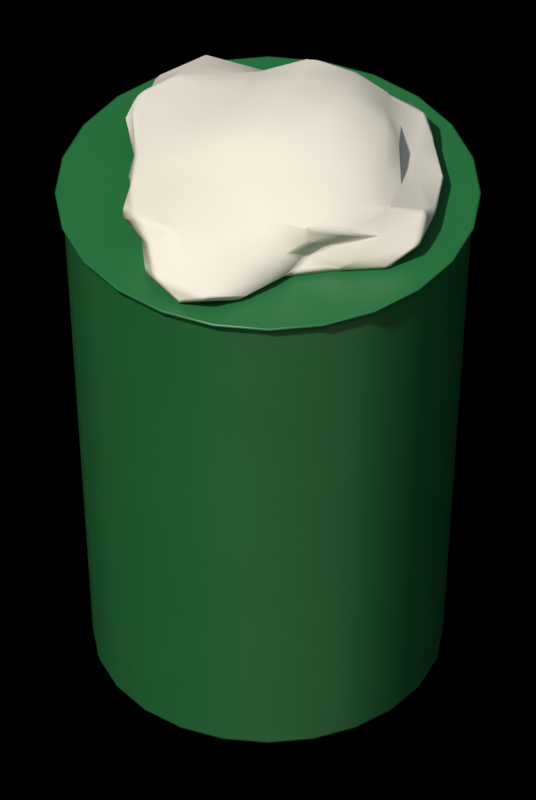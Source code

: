 # Source: trash_bin.blend  (saved by Blender 5.2.45; exported with 4.5.12 LTS)
import bpy
from mathutils import Matrix  # noqa: F401  (used for matrix-valued properties, if any)

bpy.ops.wm.read_factory_settings(use_empty=True)
scene = bpy.context.scene
scene.name = 'trash_bin'

# ---- collections
col_assembly = bpy.data.collections.new('Assembly'); scene.collection.children.link(col_assembly)
col_renderrig = bpy.data.collections.new('RenderRig'); scene.collection.children.link(col_renderrig)

# ---- materials (node trees are filled in below, after node groups)
mat_plastic_green = bpy.data.materials.new('plastic_green')
mat_paper = bpy.data.materials.new('paper')

# ---- material node trees
mat_plastic_green.use_nodes = True; mat_plastic_green.node_tree.nodes.clear()
_N = mat_plastic_green.node_tree.nodes; _L = mat_plastic_green.node_tree.links
n0 = _N.new('ShaderNodeOutputMaterial'); n0.name = 'Material Output'; n0.location = (0, 0)
n1 = _N.new('ShaderNodeBsdfPrincipled'); n1.name = 'Principled BSDF'; n1.location = (0, 0)
n1.inputs[2].default_value = 0.38
n1.inputs[10].default_value = 0.005
n2 = _N.new('ShaderNodeTexCoord'); n2.name = 'Texture Coordinate'; n2.location = (0, 0)
n3 = _N.new('ShaderNodeRGB'); n3.name = 'Color'; n3.location = (0, 0)
n3.outputs[0].default_value = (0.02198, 0.1706, 0.05088, 1.0)
n4 = _N.new('ShaderNodeTexNoise'); n4.name = 'Noise Texture'; n4.location = (0, 0)
n4.width = 160
n4.inputs[2].default_value = 6.0
n4.inputs[3].default_value = 4.0
n4.inputs[4].default_value = 0.6
n5 = _N.new('ShaderNodeMapRange'); n5.name = 'Map Range'; n5.location = (0, 0)
n5.inputs[1].default_value = 0.3
n5.inputs[2].default_value = 0.7
n5.inputs[3].default_value = 0.96
n5.inputs[4].default_value = 1.04
n6 = _N.new('ShaderNodeMix'); n6.name = 'Mix'; n6.location = (0, 0)
n6.data_type = 'RGBA'
n6.blend_type = 'MULTIPLY'
n6.inputs[0].default_value = 1.0
n7 = _N.new('ShaderNodeAttribute'); n7.name = 'Attribute'; n7.location = (0, 0)
n7.attribute_name = 'part_rand'
n8 = _N.new('ShaderNodeMapRange'); n8.name = 'Map Range.001'; n8.location = (0, 0)
n8.inputs[3].default_value = 0.9
n8.inputs[4].default_value = 1.1
n9 = _N.new('ShaderNodeMix'); n9.name = 'Mix.001'; n9.location = (0, 0)
n9.data_type = 'RGBA'
n9.blend_type = 'MULTIPLY'
n9.inputs[0].default_value = 1.0
_L.new(n1.outputs[0], n0.inputs[0])
_L.new(n2.outputs[3], n4.inputs[0])
_L.new(n4.outputs[0], n5.inputs[0])
_L.new(n3.outputs[0], n6.inputs[6])
_L.new(n5.outputs[0], n6.inputs[7])
_L.new(n7.outputs[2], n8.inputs[0])
_L.new(n6.outputs[2], n9.inputs[6])
_L.new(n8.outputs[0], n9.inputs[7])
_L.new(n9.outputs[2], n1.inputs[0])
n0.is_active_output = True
mat_paper.use_nodes = True; mat_paper.node_tree.nodes.clear()
_N = mat_paper.node_tree.nodes; _L = mat_paper.node_tree.links
n0 = _N.new('ShaderNodeOutputMaterial'); n0.name = 'Material Output'; n0.location = (0, 0)
n1 = _N.new('ShaderNodeBsdfPrincipled'); n1.name = 'Principled BSDF'; n1.location = (0, 0)
n1.inputs[2].default_value = 0.8
n1.inputs[10].default_value = 0.005
n2 = _N.new('ShaderNodeTexCoord'); n2.name = 'Texture Coordinate'; n2.location = (0, 0)
n3 = _N.new('ShaderNodeRGB'); n3.name = 'Color'; n3.location = (0, 0)
n3.outputs[0].default_value = (0.8481, 0.8073, 0.6921, 1.0)
n4 = _N.new('ShaderNodeTexNoise'); n4.name = 'Noise Texture'; n4.location = (0, 0)
n4.width = 160
n4.inputs[2].default_value = 6.0
n4.inputs[3].default_value = 4.0
n4.inputs[4].default_value = 0.6
n5 = _N.new('ShaderNodeMapRange'); n5.name = 'Map Range'; n5.location = (0, 0)
n5.inputs[1].default_value = 0.3
n5.inputs[2].default_value = 0.7
n5.inputs[3].default_value = 0.96
n5.inputs[4].default_value = 1.04
n6 = _N.new('ShaderNodeMix'); n6.name = 'Mix'; n6.location = (0, 0)
n6.data_type = 'RGBA'
n6.blend_type = 'MULTIPLY'
n6.inputs[0].default_value = 1.0
n7 = _N.new('ShaderNodeAttribute'); n7.name = 'Attribute'; n7.location = (0, 0)
n7.attribute_name = 'part_rand'
n8 = _N.new('ShaderNodeMapRange'); n8.name = 'Map Range.001'; n8.location = (0, 0)
n8.inputs[3].default_value = 0.92
n8.inputs[4].default_value = 1.08
n9 = _N.new('ShaderNodeMix'); n9.name = 'Mix.001'; n9.location = (0, 0)
n9.data_type = 'RGBA'
n9.blend_type = 'MULTIPLY'
n9.inputs[0].default_value = 1.0
_L.new(n1.outputs[0], n0.inputs[0])
_L.new(n2.outputs[3], n4.inputs[0])
_L.new(n4.outputs[0], n5.inputs[0])
_L.new(n3.outputs[0], n6.inputs[6])
_L.new(n5.outputs[0], n6.inputs[7])
_L.new(n7.outputs[2], n8.inputs[0])
_L.new(n6.outputs[2], n9.inputs[6])
_L.new(n8.outputs[0], n9.inputs[7])
_L.new(n9.outputs[2], n1.inputs[0])
n0.is_active_output = True

# ---- world
world_noworldlight = bpy.data.worlds.new('NoWorldLight'); scene.world = world_noworldlight
world_noworldlight.use_nodes = True; world_noworldlight.node_tree.nodes.clear()
_N = world_noworldlight.node_tree.nodes; _L = world_noworldlight.node_tree.links
n0 = _N.new('ShaderNodeBackground'); n0.name = 'Background'; n0.location = (-200, 100)
n0.inputs[0].default_value = (0.05, 0.05, 0.05, 1.0)
n0.inputs[1].default_value = 0.0
n1 = _N.new('ShaderNodeOutputWorld'); n1.name = 'World Output'; n1.location = (200, 100)
_L.new(n0.outputs[0], n1.inputs[0])
n1.is_active_output = True

# ---- cameras
cam_orthocamera = bpy.data.cameras.new('OrthoCamera')
cam_orthocamera.type = 'ORTHO'
cam_orthocamera.sensor_fit = 'HORIZONTAL'
cam_orthocamera.clip_end = 100.0
cam_orthocamera.ortho_scale = 0.5218

# ---- lights
light_keysun = bpy.data.lights.new('KeySun', 'SUN')
light_keysun.color = (1.0, 0.96, 0.9)
light_keysun.angle = 0.05236
light_keysun.energy = 3.2
light_skyfill = bpy.data.lights.new('SkyFill', 'SUN')
light_skyfill.color = (0.75, 0.85, 1.0)
light_skyfill.angle = 1.571
light_skyfill.energy = 0.8
light_groundbounce = bpy.data.lights.new('GroundBounce', 'SUN')
light_groundbounce.color = (1.0, 0.8, 0.65)
light_groundbounce.angle = 1.571
light_groundbounce.energy = 0.35

# ---- meshes
me_mainmesh = bpy.data.meshes.new('MainMesh')
me_mainmesh.from_pydata([(0.0, 0.0, 0.0), (0.0, 0.0, 0.0), (0.0, 0.0, 0.0), (0.0, 0.0, 0.0), (0.0, 0.0, 0.0), (0.0, 0.0, 0.0), (0.0, 0.0, 0.0), (0.0, 0.0, 0.0), (0.0, 0.0, 0.0), (0.0, 0.0, 0.0), (0.0, 0.0, 0.0), (0.0, 0.0, 0.0), (0.0, 0.0, 0.0), (0.0, 0.0, 0.0), (0.0, 0.0, 0.0), (0.0, 0.0, 0.0), (0.0, 0.0, 0.0), (0.0, 0.0, 0.0), (0.0, 0.0, 0.0), (0.0, 0.0, 0.0), (0.0, 0.0, 0.0), (0.0, 0.0, 0.0), (0.0, 0.0, 0.0), (0.0, 0.0, 0.0), (0.17, 0.0, 0.0), (0.1642, 0.044, 0.0), (0.1472, 0.085, 0.0), (0.1202, 0.1202, 0.0), (0.085, 0.1472, 0.0), (0.044, 0.1642, 0.0), (1.041e-17, 0.17, 0.0), (-0.044, 0.1642, 0.0), (-0.085, 0.1472, 0.0), (-0.1202, 0.1202, 0.0), (-0.1472, 0.085, 0.0), (-0.1642, 0.044, 0.0), (-0.17, 2.082e-17, 0.0), (-0.1642, -0.044, 0.0), (-0.1472, -0.085, 0.0), (-0.1202, -0.1202, 0.0), (-0.085, -0.1472, 0.0), (-0.044, -0.1642, 0.0), (-3.123e-17, -0.17, 0.0), (0.044, -0.1642, 0.0), (0.085, -0.1472, 0.0), (0.1202, -0.1202, 0.0), (0.1472, -0.085, 0.0), (0.1642, -0.044, 0.0), (0.2, 0.0, 0.55), (0.1932, 0.05176, 0.55), (0.1732, 0.1, 0.55), (0.1414, 0.1414, 0.55), (0.1, 0.1732, 0.55), (0.05176, 0.1932, 0.55), (1.225e-17, 0.2, 0.55), (-0.05176, 0.1932, 0.55), (-0.1, 0.1732, 0.55), (-0.1414, 0.1414, 0.55), (-0.1732, 0.1, 0.55), (-0.1932, 0.05176, 0.55), (-0.2, 2.449e-17, 0.55), (-0.1932, -0.05176, 0.55), (-0.1732, -0.1, 0.55), (-0.1414, -0.1414, 0.55), (-0.1, -0.1732, 0.55), (-0.05176, -0.1932, 0.55), (-3.674e-17, -0.2, 0.55), (0.05176, -0.1932, 0.55), (0.1, -0.1732, 0.55), (0.1414, -0.1414, 0.55), (0.1732, -0.1, 0.55), (0.1932, -0.05176, 0.55), (0.21, 0.0, 0.56), (0.2028, 0.05435, 0.56), (0.1819, 0.105, 0.56), (0.1485, 0.1485, 0.56), (0.105, 0.1819, 0.56), (0.05435, 0.2028, 0.56), (1.286e-17, 0.21, 0.56), (-0.05435, 0.2028, 0.56), (-0.105, 0.1819, 0.56), (-0.1485, 0.1485, 0.56), (-0.1819, 0.105, 0.56), (-0.2028, 0.05435, 0.56), (-0.21, 2.572e-17, 0.56), (-0.2028, -0.05435, 0.56), (-0.1819, -0.105, 0.56), (-0.1485, -0.1485, 0.56), (-0.105, -0.1819, 0.56), (-0.05435, -0.2028, 0.56), (-3.858e-17, -0.21, 0.56), (0.05435, -0.2028, 0.56), (0.105, -0.1819, 0.56), (0.1485, -0.1485, 0.56), (0.1819, -0.105, 0.56), (0.2028, -0.05435, 0.56), (0.0, 0.0, 0.56), (0.0, 0.0, 0.56), (0.0, 0.0, 0.56), (0.0, 0.0, 0.56), (0.0, 0.0, 0.56), (0.0, 0.0, 0.56), (0.0, 0.0, 0.56), (0.0, 0.0, 0.56), (0.0, 0.0, 0.56), (0.0, 0.0, 0.56), (0.0, 0.0, 0.56), (0.0, 0.0, 0.56), (0.0, 0.0, 0.56), (0.0, 0.0, 0.56), (0.0, 0.0, 0.56), (0.0, 0.0, 0.56), (0.0, 0.0, 0.56), (0.0, 0.0, 0.56), (0.0, 0.0, 0.56), (0.0, 0.0, 0.56), (0.0, 0.0, 0.56), (0.0, 0.0, 0.56), (0.0, 0.0, 0.56), (0.0, 0.0, 0.56), (0.0, 0.0, 0.54), (0.1245, -0.09049, 0.5528), (-0.04617, -0.1421, 0.5536), (-0.1214, 0.0, 0.5586), (-0.04604, 0.1417, 0.5537), (0.1252, 0.09098, 0.5527), (0.04142, -0.1275, 0.6037), (-0.1302, -0.09456, 0.6084), (-0.1281, 0.09304, 0.6079), (0.04209, 0.1295, 0.604), (0.1238, 0.0, 0.6018), (0.0, 0.0, 0.6485), (-0.03302, -0.1016, 0.5471), (-0.02491, -0.07667, 0.54), (-0.01319, -0.04059, 0.54), (0.0433, -0.03146, 0.54), (0.08924, -0.06484, 0.54), (0.1175, -0.08536, 0.54), (0.08606, -0.1103, 0.5513), (0.0384, -0.1182, 0.5529), (-0.004279, -0.1248, 0.5544), (0.1362, 0.04947, 0.5503), (0.1237, 0.0, 0.553), (0.1371, -0.04981, 0.5501), (0.04379, 0.03181, 0.54), (0.09023, 0.06555, 0.54), (0.1188, 0.08632, 0.54), (-0.1042, 0.0, 0.5479), (-0.07389, 0.0, 0.54), (-0.0407, 0.0, 0.54), (-0.08262, -0.1223, 0.5497), (-0.121, -0.08794, 0.5474), (-0.1274, -0.03662, 0.5528), (-0.03327, 0.1024, 0.5468), (-0.02508, 0.0772, 0.54), (-0.01335, 0.04109, 0.54), (-0.1248, 0.03586, 0.5534), (-0.1192, 0.08659, 0.5479), (-0.08179, 0.1211, 0.55), (-0.004313, 0.1258, 0.5542), (0.03918, 0.1206, 0.5523), (0.08778, 0.1125, 0.5507), (0.1463, -0.02258, 0.5936), (0.1645, -0.05345, 0.58), (0.1454, -0.0748, 0.565), (0.1441, 0.07414, 0.5652), (0.1635, 0.05313, 0.58), (0.1442, 0.02225, 0.5934), (0.0212, -0.1305, 0.5921), (0.0, -0.154, 0.58), (-0.02748, -0.1692, 0.5643), (0.1196, -0.1187, 0.5646), (0.09088, -0.1251, 0.58), (0.05881, -0.1166, 0.592), (-0.1425, -0.07332, 0.5947), (-0.1233, -0.04008, 0.58), (-0.1294, -0.01997, 0.568), (-0.08714, -0.1727, 0.5623), (-0.1117, -0.1537, 0.58), (-0.117, -0.1161, 0.5951), (-0.1154, 0.1145, 0.5949), (-0.1102, 0.1516, 0.58), (-0.08679, 0.172, 0.5624), (-0.1295, 0.01998, 0.568), (-0.1216, 0.03952, 0.58), (-0.1401, 0.07209, 0.5944), (0.05948, 0.1179, 0.5921), (0.09187, 0.1264, 0.58), (0.1195, 0.1186, 0.5646), (-0.02777, 0.1709, 0.5641), (0.0, 0.1559, 0.58), (0.02127, 0.1309, 0.5921), (0.1289, -0.03704, 0.6075), (0.1185, -0.08608, 0.6119), (0.08238, -0.122, 0.6102), (0.004288, -0.125, 0.6056), (-0.04009, -0.1234, 0.6083), (-0.09327, -0.1195, 0.6111), (-0.1344, -0.04884, 0.6093), (-0.1298, 0.0, 0.6083), (-0.132, 0.04797, 0.6088), (-0.09197, 0.1179, 0.6107), (-0.04005, 0.1233, 0.6083), (0.004343, 0.1266, 0.606), (0.0838, 0.1241, 0.6107), (0.1192, 0.08658, 0.6121), (0.1282, 0.03683, 0.6073), (0.01486, -0.04574, 0.6454), (0.02846, -0.08759, 0.6326), (0.04155, -0.1279, 0.6214), (0.1302, 0.0, 0.6201), (0.113, 0.0, 0.6445), (0.05342, 0.0, 0.6527), (-0.03455, -0.0251, 0.6381), (-0.0602, -0.04374, 0.6225), (-0.097, -0.07047, 0.6169), (-0.03468, 0.0252, 0.6383), (-0.05997, 0.04357, 0.6223), (-0.09484, 0.06891, 0.6161), (0.01504, 0.0463, 0.6462), (0.02886, 0.08884, 0.6333), (0.04221, 0.1299, 0.6221), (0.07383, 0.05364, 0.6444), (0.1154, 0.04751, 0.6262), (0.08421, 0.09899, 0.6281), (-0.02166, 0.06666, 0.6295), (-0.008468, 0.1104, 0.621), (-0.0549, 0.08919, 0.6188), (-0.0684, 0.0, 0.6283), (-0.1039, 0.02517, 0.6196), (-0.104, -0.02518, 0.6196), (-0.02154, -0.06628, 0.6292), (-0.05591, -0.09083, 0.6195), (-0.008419, -0.1097, 0.6207), (0.07263, -0.05277, 0.6434), (0.08339, -0.09803, 0.6276), (0.1139, -0.04692, 0.6256), (0.154, 0.07601, 0.5974), (0.1462, 0.1062, 0.58), (0.1075, 0.1102, 0.5956), (-0.02179, 0.15, 0.5954), (-0.06065, 0.1867, 0.58), (-0.07711, 0.1467, 0.5968), (-0.13, 0.0223, 0.5934), (-0.1358, -4.899e-08, 0.58), (-0.1327, -0.02276, 0.5937), (-0.07814, -0.1486, 0.597), (-0.06055, -0.1864, 0.58), (-0.0219, -0.1507, 0.5955), (0.106, -0.1087, 0.5954), (0.1472, -0.107, 0.58), (0.1546, -0.07629, 0.5975), (0.03881, 0.1194, 0.58), (0.06616, 0.1258, 0.5656), (0.01974, 0.1359, 0.5661), (-0.12, 0.08718, 0.58), (-0.1177, 0.1207, 0.5629), (-0.1149, 0.05672, 0.567), (-0.1236, -0.08981, 0.58), (-0.1179, -0.05821, 0.5666), (-0.1206, -0.1237, 0.5625), (0.03796, -0.1168, 0.58), (0.01933, -0.133, 0.5664), (0.06489, -0.1234, 0.5658), (0.1727, 0.0, 0.58), (0.1591, -0.02729, 0.5636), (0.1593, 0.02733, 0.5636), (0.06962, 0.1131, 0.54), (0.0261, 0.08033, 0.54), (0.008213, 0.1071, 0.5403), (-0.07253, 0.08527, 0.54), (-0.05215, 0.03789, 0.54), (-0.1005, 0.04141, 0.54), (-0.1027, -0.04231, 0.54), (-0.05235, -0.03804, 0.54), (-0.073, -0.08582, 0.54), (0.1191, 0.02885, 0.54), (0.1196, -0.02898, 0.54), (0.09811, -1.619e-07, 0.54), (0.008008, -0.1044, 0.5413), (0.02567, -0.079, 0.54), (0.06786, -0.1102, 0.54)], [], [(0, 1, 25, 24), (1, 2, 26, 25), (2, 3, 27, 26), (3, 4, 28, 27), (4, 5, 29, 28), (5, 6, 30, 29), (6, 7, 31, 30), (7, 8, 32, 31), (8, 9, 33, 32), (9, 10, 34, 33), (10, 11, 35, 34), (11, 12, 36, 35), (12, 13, 37, 36), (13, 14, 38, 37), (14, 15, 39, 38), (15, 16, 40, 39), (16, 17, 41, 40), (17, 18, 42, 41), (18, 19, 43, 42), (19, 20, 44, 43), (20, 21, 45, 44), (21, 22, 46, 45), (22, 23, 47, 46), (23, 0, 24, 47), (24, 25, 49, 48), (25, 26, 50, 49), (26, 27, 51, 50), (27, 28, 52, 51), (28, 29, 53, 52), (29, 30, 54, 53), (30, 31, 55, 54), (31, 32, 56, 55), (32, 33, 57, 56), (33, 34, 58, 57), (34, 35, 59, 58), (35, 36, 60, 59), (36, 37, 61, 60), (37, 38, 62, 61), (38, 39, 63, 62), (39, 40, 64, 63), (40, 41, 65, 64), (41, 42, 66, 65), (42, 43, 67, 66), (43, 44, 68, 67), (44, 45, 69, 68), (45, 46, 70, 69), (46, 47, 71, 70), (47, 24, 48, 71), (48, 49, 73, 72), (49, 50, 74, 73), (50, 51, 75, 74), (51, 52, 76, 75), (52, 53, 77, 76), (53, 54, 78, 77), (54, 55, 79, 78), (55, 56, 80, 79), (56, 57, 81, 80), (57, 58, 82, 81), (58, 59, 83, 82), (59, 60, 84, 83), (60, 61, 85, 84), (61, 62, 86, 85), (62, 63, 87, 86), (63, 64, 88, 87), (64, 65, 89, 88), (65, 66, 90, 89), (66, 67, 91, 90), (67, 68, 92, 91), (68, 69, 93, 92), (69, 70, 94, 93), (70, 71, 95, 94), (71, 48, 72, 95), (72, 73, 97, 96), (73, 74, 98, 97), (74, 75, 99, 98), (75, 76, 100, 99), (76, 77, 101, 100), (77, 78, 102, 101), (78, 79, 103, 102), (79, 80, 104, 103), (80, 81, 105, 104), (81, 82, 106, 105), (82, 83, 107, 106), (83, 84, 108, 107), (84, 85, 109, 108), (85, 86, 110, 109), (86, 87, 111, 110), (87, 88, 112, 111), (88, 89, 113, 112), (89, 90, 114, 113), (90, 91, 115, 114), (91, 92, 116, 115), (92, 93, 117, 116), (93, 94, 118, 117), (94, 95, 119, 118), (95, 72, 96, 119), (120, 135, 134), (121, 137, 143), (120, 134, 149), (120, 149, 155), (120, 155, 144), (121, 143, 164), (122, 140, 170), (123, 152, 176), (124, 158, 182), (125, 161, 188), (121, 164, 171), (122, 170, 177), (123, 176, 183), (124, 182, 189), (125, 188, 165), (126, 194, 209), (127, 197, 215), (128, 200, 218), (129, 203, 221), (130, 206, 210), (212, 219, 131), (211, 222, 212), (210, 223, 211), (212, 222, 219), (222, 220, 219), (211, 223, 222), (223, 224, 222), (222, 224, 220), (224, 221, 220), (210, 206, 223), (206, 205, 223), (223, 205, 224), (205, 204, 224), (224, 204, 221), (204, 129, 221), (219, 216, 131), (220, 225, 219), (221, 226, 220), (219, 225, 216), (225, 217, 216), (220, 226, 225), (226, 227, 225), (225, 227, 217), (227, 218, 217), (221, 203, 226), (203, 202, 226), (226, 202, 227), (202, 201, 227), (227, 201, 218), (201, 128, 218), (216, 213, 131), (217, 228, 216), (218, 229, 217), (216, 228, 213), (228, 214, 213), (217, 229, 228), (229, 230, 228), (228, 230, 214), (230, 215, 214), (218, 200, 229), (200, 199, 229), (229, 199, 230), (199, 198, 230), (230, 198, 215), (198, 127, 215), (213, 207, 131), (214, 231, 213), (215, 232, 214), (213, 231, 207), (231, 208, 207), (214, 232, 231), (232, 233, 231), (231, 233, 208), (233, 209, 208), (215, 197, 232), (197, 196, 232), (232, 196, 233), (196, 195, 233), (233, 195, 209), (195, 126, 209), (207, 212, 131), (208, 234, 207), (209, 235, 208), (207, 234, 212), (234, 211, 212), (208, 235, 234), (235, 236, 234), (234, 236, 211), (236, 210, 211), (209, 194, 235), (194, 193, 235), (235, 193, 236), (193, 192, 236), (236, 192, 210), (192, 130, 210), (167, 206, 130), (166, 237, 167), (165, 238, 166), (167, 237, 206), (237, 205, 206), (166, 238, 237), (238, 239, 237), (237, 239, 205), (239, 204, 205), (165, 188, 238), (188, 187, 238), (238, 187, 239), (187, 186, 239), (239, 186, 204), (186, 129, 204), (191, 203, 129), (190, 240, 191), (189, 241, 190), (191, 240, 203), (240, 202, 203), (190, 241, 240), (241, 242, 240), (240, 242, 202), (242, 201, 202), (189, 182, 241), (182, 181, 241), (241, 181, 242), (181, 180, 242), (242, 180, 201), (180, 128, 201), (185, 200, 128), (184, 243, 185), (183, 244, 184), (185, 243, 200), (243, 199, 200), (184, 244, 243), (244, 245, 243), (243, 245, 199), (245, 198, 199), (183, 176, 244), (176, 175, 244), (244, 175, 245), (175, 174, 245), (245, 174, 198), (174, 127, 198), (179, 197, 127), (178, 246, 179), (177, 247, 178), (179, 246, 197), (246, 196, 197), (178, 247, 246), (247, 248, 246), (246, 248, 196), (248, 195, 196), (177, 170, 247), (170, 169, 247), (247, 169, 248), (169, 168, 248), (248, 168, 195), (168, 126, 195), (173, 194, 126), (172, 249, 173), (171, 250, 172), (173, 249, 194), (249, 193, 194), (172, 250, 249), (250, 251, 249), (249, 251, 193), (251, 192, 193), (171, 164, 250), (164, 163, 250), (250, 163, 251), (163, 162, 251), (251, 162, 192), (162, 130, 192), (186, 191, 129), (187, 252, 186), (188, 253, 187), (186, 252, 191), (252, 190, 191), (187, 253, 252), (253, 254, 252), (252, 254, 190), (254, 189, 190), (188, 161, 253), (161, 160, 253), (253, 160, 254), (160, 159, 254), (254, 159, 189), (159, 124, 189), (180, 185, 128), (181, 255, 180), (182, 256, 181), (180, 255, 185), (255, 184, 185), (181, 256, 255), (256, 257, 255), (255, 257, 184), (257, 183, 184), (182, 158, 256), (158, 157, 256), (256, 157, 257), (157, 156, 257), (257, 156, 183), (156, 123, 183), (174, 179, 127), (175, 258, 174), (176, 259, 175), (174, 258, 179), (258, 178, 179), (175, 259, 258), (259, 260, 258), (258, 260, 178), (260, 177, 178), (176, 152, 259), (152, 151, 259), (259, 151, 260), (151, 150, 260), (260, 150, 177), (150, 122, 177), (168, 173, 126), (169, 261, 168), (170, 262, 169), (168, 261, 173), (261, 172, 173), (169, 262, 261), (262, 263, 261), (261, 263, 172), (263, 171, 172), (170, 140, 262), (140, 139, 262), (262, 139, 263), (139, 138, 263), (263, 138, 171), (138, 121, 171), (162, 167, 130), (163, 264, 162), (164, 265, 163), (162, 264, 167), (264, 166, 167), (163, 265, 264), (265, 266, 264), (264, 266, 166), (266, 165, 166), (164, 143, 265), (143, 142, 265), (265, 142, 266), (142, 141, 266), (266, 141, 165), (141, 125, 165), (146, 161, 125), (145, 267, 146), (144, 268, 145), (146, 267, 161), (267, 160, 161), (145, 268, 267), (268, 269, 267), (267, 269, 160), (269, 159, 160), (144, 155, 268), (155, 154, 268), (268, 154, 269), (154, 153, 269), (269, 153, 159), (153, 124, 159), (153, 158, 124), (154, 270, 153), (155, 271, 154), (153, 270, 158), (270, 157, 158), (154, 271, 270), (271, 272, 270), (270, 272, 157), (272, 156, 157), (155, 149, 271), (149, 148, 271), (271, 148, 272), (148, 147, 272), (272, 147, 156), (147, 123, 156), (147, 152, 123), (148, 273, 147), (149, 274, 148), (147, 273, 152), (273, 151, 152), (148, 274, 273), (274, 275, 273), (273, 275, 151), (275, 150, 151), (149, 134, 274), (134, 133, 274), (274, 133, 275), (133, 132, 275), (275, 132, 150), (132, 122, 150), (141, 146, 125), (142, 276, 141), (143, 277, 142), (141, 276, 146), (276, 145, 146), (142, 277, 276), (277, 278, 276), (276, 278, 145), (278, 144, 145), (143, 137, 277), (137, 136, 277), (277, 136, 278), (136, 135, 278), (278, 135, 144), (135, 120, 144), (132, 140, 122), (133, 279, 132), (134, 280, 133), (132, 279, 140), (279, 139, 140), (133, 280, 279), (280, 281, 279), (279, 281, 139), (281, 138, 139), (134, 135, 280), (135, 136, 280), (280, 136, 281), (136, 137, 281), (281, 137, 138), (137, 121, 138)])
me_mainmesh.polygons.foreach_set('use_smooth', [True] * 416)
me_mainmesh.polygons.foreach_set('material_index', [0, 0, 0, 0, 0, 0, 0, 0, 0, 0, 0, 0, 0, 0, 0, 0, 0, 0, 0, 0, 0, 0, 0, 0, 0, 0, 0, 0, 0, 0, 0, 0, 0, 0, 0, 0, 0, 0, 0, 0, 0, 0, 0, 0, 0, 0, 0, 0, 0, 0, 0, 0, 0, 0, 0, 0, 0, 0, 0, 0, 0, 0, 0, 0, 0, 0, 0, 0, 0, 0, 0, 0, 0, 0, 0, 0, 0, 0, 0, 0, 0, 0, 0, 0, 0, 0, 0, 0, 0, 0, 0, 0, 0, 0, 0, 0, 1, 1, 1, 1, 1, 1, 1, 1, 1, 1, 1, 1, 1, 1, 1, 1, 1, 1, 1, 1, 1, 1, 1, 1, 1, 1, 1, 1, 1, 1, 1, 1, 1, 1, 1, 1, 1, 1, 1, 1, 1, 1, 1, 1, 1, 1, 1, 1, 1, 1, 1, 1, 1, 1, 1, 1, 1, 1, 1, 1, 1, 1, 1, 1, 1, 1, 1, 1, 1, 1, 1, 1, 1, 1, 1, 1, 1, 1, 1, 1, 1, 1, 1, 1, 1, 1, 1, 1, 1, 1, 1, 1, 1, 1, 1, 1, 1, 1, 1, 1, 1, 1, 1, 1, 1, 1, 1, 1, 1, 1, 1, 1, 1, 1, 1, 1, 1, 1, 1, 1, 1, 1, 1, 1, 1, 1, 1, 1, 1, 1, 1, 1, 1, 1, 1, 1, 1, 1, 1, 1, 1, 1, 1, 1, 1, 1, 1, 1, 1, 1, 1, 1, 1, 1, 1, 1, 1, 1, 1, 1, 1, 1, 1, 1, 1, 1, 1, 1, 1, 1, 1, 1, 1, 1, 1, 1, 1, 1, 1, 1, 1, 1, 1, 1, 1, 1, 1, 1, 1, 1, 1, 1, 1, 1, 1, 1, 1, 1, 1, 1, 1, 1, 1, 1, 1, 1, 1, 1, 1, 1, 1, 1, 1, 1, 1, 1, 1, 1, 1, 1, 1, 1, 1, 1, 1, 1, 1, 1, 1, 1, 1, 1, 1, 1, 1, 1, 1, 1, 1, 1, 1, 1, 1, 1, 1, 1, 1, 1, 1, 1, 1, 1, 1, 1, 1, 1, 1, 1, 1, 1, 1, 1, 1, 1, 1, 1, 1, 1, 1, 1, 1, 1, 1, 1, 1, 1, 1, 1, 1, 1, 1, 1, 1, 1, 1, 1, 1, 1, 1, 1, 1, 1, 1, 1, 1, 1, 1, 1, 1, 1, 1, 1, 1, 1, 1, 1, 1, 1, 1, 1, 1, 1, 1, 1, 1, 1, 1, 1, 1, 1])
me_mainmesh.materials.append(mat_plastic_green)
me_mainmesh.materials.append(mat_paper)
me_mainmesh.update()

# ---- objects
ob_main = bpy.data.objects.new('Main', me_mainmesh)
ob_keysun = bpy.data.objects.new('KeySun', light_keysun)
ob_skyfill = bpy.data.objects.new('SkyFill', light_skyfill)
ob_groundbounce = bpy.data.objects.new('GroundBounce', light_groundbounce)
ob_orthocamera = bpy.data.objects.new('OrthoCamera', cam_orthocamera)

# ---- transforms, parenting, visibility, modifiers, constraints
ob_main.location = (0.0, 0.0, 0.0)
_m = ob_main.modifiers.new('Bevel', 'BEVEL')
_m.width = 0.005
_m.width_pct = 0.005
_m.segments = 2
_m.angle_limit = 0.6981
_m.harden_normals = True
ob_keysun.location = (0.0, 0.0, 0.0)
ob_keysun.rotation_euler = (0.6109, 2.598e-08, -0.6109)
ob_skyfill.location = (0.0, 0.0, 0.0)
ob_skyfill.rotation_euler = (0.3491, 9.749e-09, 0.3491)
ob_groundbounce.location = (0.0, 0.0, 0.0)
ob_groundbounce.rotation_euler = (2.007, -3.907e-09, 0.1745)
ob_orthocamera.location = (0.0, -15.57, 13.36)
ob_orthocamera.rotation_euler = (0.8727, 0.0, 0.0)

# ---- collection membership
col_assembly.objects.link(ob_main)
col_renderrig.objects.link(ob_keysun)
col_renderrig.objects.link(ob_skyfill)
col_renderrig.objects.link(ob_groundbounce)
col_renderrig.objects.link(ob_orthocamera)

# ---- scene / render settings (as saved in the file)
scene.camera = ob_orthocamera
scene.frame_start = 1; scene.frame_end = 250; scene.frame_set(1)
scene.render.engine = 'CYCLES'
scene.render.resolution_x = 323
scene.render.resolution_y = 482
scene.render.film_transparent = True
scene.render.bake_bias = 0.0
scene.render.bake_samples = 0
scene.render.compositor_device = 'GPU'
scene.cycles.use_denoising = False
scene.cycles.samples = 192
scene.cycles.max_bounces = 6
scene.eevee.use_volume_custom_range = False
scene.eevee.fast_gi_thickness_near = 0.1
scene.eevee.fast_gi_thickness_far = 0.0
scene.eevee.ray_tracing_options.screen_trace_thickness = 0.1
scene.view_settings.view_transform = 'Standard'
bpy.context.view_layer.update()
